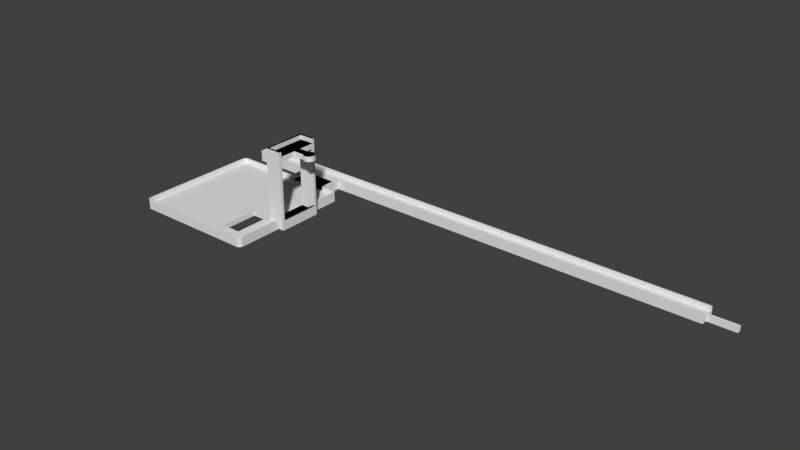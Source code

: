 # Source: 14.blend  (saved by Blender 2.68.0; exported with 4.5.12 LTS)
import bpy
from mathutils import Matrix  # noqa: F401  (used for matrix-valued properties, if any)

bpy.ops.wm.read_factory_settings(use_empty=True)
scene = bpy.context.scene
scene.name = 'Scene'

# ---- collections
col_collection_1 = bpy.data.collections.new('Collection 1'); scene.collection.children.link(col_collection_1)

# ---- world
world_world = bpy.data.worlds.new('World'); scene.world = world_world
world_world.color = (0.05088, 0.05088, 0.05088)
world_world.use_sun_shadow = False
world_world.sun_shadow_jitter_overblur = 0.0
world_world.cycles.sampling_method = 'MANUAL'
world_world.cycles.sample_map_resolution = 256

# ---- meshes
me_e1 = bpy.data.meshes.new('E1')
me_e1.from_pydata([(0.0, 0.0, -1.258e-16), (0.0, 0.0, 20.6), (0.0, 0.6, 19.4), (0.0, 11.1, 2.6), (0.0, 11.7, -1.258e-16), (0.0, 0.6, 2.6), (0.0, 11.1, 19.4), (0.0, 11.1, 20.6), (0.0, 11.7, 20.6), (0.0, 0.6, 18.0), (0.0, 11.1, 18.0), (0.0, 0.6, 20.6), (4.5, 0.0, -1.258e-16), (4.5, 0.0, 20.6), (4.5, 11.7, -1.258e-16), (4.5, 11.7, 20.6), (3.9, 0.6, 20.6), (3.9, 11.1, 20.6), (3.9, 11.1, 19.4), (3.9, 0.6, 19.4), (0.6, 0.6, 2.6), (4.5, 0.6, 18.0), (4.5, 0.6, 1.4), (0.6, 0.6, 1.4), (4.5, 11.1, 18.0), (0.6, 11.1, 2.6), (4.5, 11.1, 1.4), (0.6, 11.1, 1.4), (-5.5, 5.85, 18.0), (-5.386, 6.424, 18.0), (-5.386, 5.276, 18.0), (-5.061, 6.911, 18.0), (-4.574, 7.236, 18.0), (-4.0, 7.35, 18.0), (-3.426, 7.236, 18.0), (-2.939, 6.911, 18.0), (-2.899, 6.85, 18.0), (-1e-07, 6.85, 18.0), (-1e-07, 4.85, 18.0), (-2.899, 4.85, 18.0), (-2.939, 4.789, 18.0), (-3.426, 4.464, 18.0), (-4.0, 4.35, 18.0), (-4.574, 4.464, 18.0), (-5.061, 4.789, 18.0), (-5.5, 5.85, 19.4), (-5.386, 6.424, 19.4), (-5.386, 5.276, 19.4), (-5.061, 4.789, 19.4), (-4.574, 4.464, 19.4), (-4.0, 4.35, 19.4), (-3.426, 4.464, 19.4), (-2.939, 4.789, 19.4), (-2.899, 4.85, 19.4), (-1e-07, 4.85, 19.4), (-1e-07, 6.85, 19.4), (-2.899, 6.85, 19.4), (-2.939, 6.911, 19.4), (-3.426, 7.236, 19.4), (-4.0, 7.35, 19.4), (-4.574, 7.236, 19.4), (-5.061, 6.911, 19.4)], [], [(0, 1, 2), (3, 4, 5), (4, 6, 7), (4, 7, 8), (0, 2, 9), (0, 9, 5), (0, 5, 4), (9, 2, 10), (4, 3, 10), (4, 10, 6), (2, 1, 11), (6, 10, 2), (1, 0, 12), (13, 1, 12), (0, 4, 12), (12, 4, 14), (4, 8, 14), (14, 8, 15), (11, 1, 13), (16, 11, 13), (8, 7, 15), (7, 17, 15), (15, 16, 13), (17, 16, 15), (7, 6, 18), (17, 7, 18), (6, 2, 19), (18, 6, 19), (2, 11, 19), (19, 11, 16), (5, 9, 20), (20, 9, 21), (20, 21, 22), (20, 22, 23), (9, 10, 21), (21, 10, 24), (10, 3, 25), (26, 10, 25), (27, 26, 25), (26, 24, 10), (3, 5, 20), (25, 3, 20), (22, 12, 14), (13, 12, 22), (21, 24, 13), (13, 22, 21), (15, 24, 14), (15, 13, 24), (24, 26, 14), (26, 22, 14), (19, 16, 18), (18, 16, 17), (20, 23, 27), (25, 20, 27), (27, 23, 22), (26, 27, 22), (28, 29, 30), (30, 29, 31), (30, 31, 32), (30, 32, 33), (30, 33, 34), (30, 34, 35), (30, 35, 36), (30, 36, 37), (30, 37, 38), (30, 38, 39), (30, 39, 40), (30, 40, 41), (30, 41, 42), (30, 42, 43), (30, 43, 44), (28, 45, 29), (29, 45, 46), (28, 30, 45), (45, 30, 47), (30, 44, 47), (47, 44, 48), (48, 44, 43), (49, 48, 43), (49, 43, 42), (50, 49, 42), (50, 42, 41), (51, 50, 41), (51, 41, 40), (52, 51, 40), (52, 40, 39), (53, 52, 39), (53, 39, 38), (54, 53, 38), (54, 38, 37), (55, 54, 37), (36, 56, 37), (37, 56, 55), (36, 35, 57), (56, 36, 57), (34, 58, 35), (35, 58, 57), (33, 59, 34), (34, 59, 58), (32, 60, 33), (33, 60, 59), (31, 61, 32), (32, 61, 60), (29, 46, 31), (31, 46, 61), (46, 45, 47), (49, 46, 48), (48, 46, 47), (50, 46, 49), (51, 46, 50), (52, 46, 51), (53, 46, 52), (54, 46, 53), (55, 46, 54), (56, 46, 55), (57, 46, 56), (58, 46, 57), (59, 46, 58), (60, 46, 59), (61, 46, 60)])
me_e1.use_remesh_preserve_volume = False
me_e1.use_remesh_preserve_attributes = False
me_e1.use_mirror_vertex_groups = False
me_e1.update()
me_b1 = bpy.data.meshes.new('B1')
me_b1.from_pydata([(-2.85, 5.25, 0.4762), (-2.85, 5.85, -0.9238), (-2.85, -5.25, 0.4762), (-2.85, -5.85, -0.9238), (-2.85, -5.85, 1.676), (-2.85, 5.25, 1.676), (-2.85, 5.85, 1.676), (-2.85, -5.25, 1.676), (2.85, -5.85, -0.9238), (2.85, -5.85, 1.676), (2.85, 5.85, -0.9238), (2.85, 5.85, 1.676), (2.85, 5.25, 1.676), (2.85, 5.25, 0.4762), (2.85, -5.25, 0.4762), (2.85, -5.25, 1.676)], [], [(0, 1, 2), (3, 4, 2), (3, 2, 1), (1, 0, 5), (1, 5, 6), (2, 4, 7), (4, 3, 8), (9, 4, 8), (3, 1, 8), (8, 1, 10), (1, 6, 10), (10, 6, 11), (6, 5, 12), (11, 6, 12), (5, 0, 13), (12, 5, 13), (0, 2, 14), (13, 0, 14), (2, 7, 14), (14, 7, 15), (7, 4, 9), (15, 7, 9), (14, 8, 10), (14, 15, 9), (11, 12, 10), (12, 13, 10), (9, 8, 14), (13, 14, 10)])
me_b1.use_remesh_preserve_volume = False
me_b1.use_remesh_preserve_attributes = False
me_b1.use_mirror_vertex_groups = False
me_b1.update()
me_i = bpy.data.meshes.new('I')
me_i.from_pydata([(-0.2, 39.6, 0.0), (-0.149, 39.45, 0.0), (-0.2, 39.6, 2.6), (-0.2, 41.99, 0.0), (-0.149, 39.45, 2.6), (-0.2, 41.99, 2.6), (-0.149, 42.14, 0.0), (0.46, 38.87, 0.0), (0.46, 42.75, 0.0), (0.206, 39.68, 2.6), (0.46, 38.87, 2.6), (0.613, 38.79, 0.0), (-0.149, 42.14, 2.6), (0.613, 42.8, 0.0), (0.206, 41.91, 2.6), (17.4, 38.79, 0.0), (0.46, 42.75, 2.6), (132.6, 42.8, 0.0), (0.689, 39.19, 2.6), (0.206, 41.91, 1.4), (0.689, 42.4, 2.6), (0.613, 38.79, 2.6), (17.4, 38.99, 0.0), (0.613, 42.8, 2.6), (132.6, 42.4, 0.0), (0.689, 39.19, 1.4), (0.689, 42.4, 1.4), (0.206, 39.68, 1.4), (17.55, 39.0, 0.0), (17.55, 38.99, 0.0), (17.4, 38.79, 2.6), (132.6, 41.33, 0.0), (132.6, 42.4, 0.0), (132.6, 42.8, 2.6), (17.4, 39.19, 1.4), (132.6, 42.4, 1.4), (17.55, 38.99, 0.007281), (17.55, 38.99, 1.382), (27.8, 39.0, 0.0), (28.81, 38.99, 0.0), (17.4, 38.99, 1.4), (132.6, 41.33, 1.4), (139.8, 41.33, 0.0), (132.6, 42.4, 2.6), (17.4, 39.19, 2.6), (17.55, 33.3, 1.382), (17.55, 33.3, 1.4), (17.55, 33.29, 2.6), (29.25, 39.0, 0.0), (29.25, 38.99, 0.0), (28.81, 38.79, 0.0), (17.55, 33.3, 0.0), (132.6, 40.28, 0.0), (28.65, 39.0, 1.4), (28.65, 39.0, 1.4), (139.8, 40.28, 1.4), (17.55, 38.99, 1.4), (17.4, 33.3, 1.4), (132.6, 38.79, 0.0), (17.56, 33.3, 0.0), (28.81, 38.79, 0.0), (17.55, 39.0, 1.4), (139.8, 41.33, 1.4), (132.6, 39.19, 0.0), (139.8, 40.28, 0.0), (27.92, 39.0, 1.4), (28.65, 38.99, 1.4), (28.81, 39.0, 1.714), (28.81, 39.0, 1.493), (28.81, 39.0, 1.4), (28.81, 39.19, 1.4), (132.6, 40.28, 1.4), (17.55, 33.29, 1.4), (17.4, 33.3, 0.0), (17.4, 33.1, 1.4), (17.55, 39.0, 2.6), (29.25, 38.79, 0.0), (28.81, 33.51, 0.0), (17.55, 33.29, 0.0), (17.87, 39.0, 1.4), (132.6, 39.19, 1.4), (28.65, 33.29, 2.6), (28.65, 38.99, 1.4), (18.15, 39.0, 1.4), (28.62, 38.99, 1.4), (18.15, 38.99, 1.4), (28.65, 39.0, 2.6), (28.81, 39.0, 2.6), (28.81, 39.19, 2.6), (17.87, 33.29, 1.4), (18.15, 33.29, 2.6), (17.4, 33.51, 0.0), (17.4, 33.1, 2.6), (18.15, 33.29, 1.4), (18.15, 39.0, 2.6), (132.6, 39.19, 0.0), (29.25, 38.79, 2.589), (29.25, 38.79, 0.09835), (28.81, 33.3, 0.0), (29.25, 33.51, 0.0), (28.8, 33.29, 0.0), (-0.149, 0.46, 0.0), (28.65, 33.3, 1.4), (18.16, 33.3, 1.4), (18.15, 33.3, 1.4), (28.81, 38.79, 2.6), (29.25, 39.0, 2.6), (17.4, 33.51, 2.6), (0.689, 33.1, 2.6), (28.58, 33.29, 1.4), (132.6, 38.79, 2.6), (29.25, 33.51, 2.504), (29.25, 33.51, 2.304), (29.25, 38.79, 2.6), (29.25, 33.32, 0.0), (32.69, 33.51, 0.0), (29.25, 33.29, 0.0), (132.6, 39.19, 2.6), (28.65, 33.3, 1.4), (28.65, 33.3, 1.4), (29.23, 38.79, 2.6), (0.613, 33.51, 0.0), (0.613, 33.51, 2.6), (0.689, 33.1, 1.4), (0.206, 32.62, 1.4), (28.64, 33.29, 1.4), (32.69, 33.51, 2.6), (29.25, 33.51, 2.6), (28.65, 33.29, 1.4), (28.81, 33.51, 2.6), (0.46, 33.43, 0.0), (0.206, 32.62, 2.6), (28.81, 33.1, 1.4), (32.85, 33.43, 0.0), (28.81, 33.29, 1.714), (28.81, 33.29, 2.6), (29.25, 33.5, 2.6), (-0.149, 32.85, 0.0), (0.46, 33.43, 2.6), (-0.2, 32.69, 2.6), (28.81, 33.29, 1.4), (32.62, 33.1, 1.4), (32.85, 33.43, 2.6), (28.81, 33.29, 1.424), (28.81, 33.1, 2.6), (29.25, 33.46, 2.6), (32.62, 33.1, 2.6), (-0.2, 32.69, 0.0), (-0.149, 32.85, 2.6), (0.206, 0.689, 2.6), (33.1, 32.62, 1.4), (33.43, 32.85, 0.0), (29.25, 33.29, 2.6), (-0.2, 0.613, 0.0), (-0.149, 0.46, 2.6), (0.206, 0.689, 1.4), (31.4, 24.45, 1.4), (33.1, 24.45, 1.4), (33.51, 32.69, 0.0), (33.43, 32.85, 2.6), (-0.2, 0.613, 2.6), (0.46, -0.149, 2.6), (0.689, 0.206, 1.4), (33.1, 32.62, 2.6), (33.1, 24.45, 2.538), (30.6, 14.23, 1.4), (30.6, 23.85, 1.4), (30.91, 24.45, 1.4), (30.6, 24.45, 1.4), (33.31, 24.45, -6.291e-17), (30.6, 24.45, -1.258e-16), (30.6, 22.11, -6.291e-17), (33.51, 32.69, 2.6), (0.46, -0.149, 0.0), (0.689, 0.206, 2.6), (23.65, 3.658, 1.4), (33.1, 24.45, 2.6), (30.6, 14.12, 1.4), (30.6, 21.19, -6.291e-17), (23.65, 13.94, 0.0), (33.51, 24.45, -6.291e-17), (0.613, -0.2, 0.0), (0.613, -0.2, 2.6), (32.62, 0.206, 1.4), (23.65, 13.94, 1.4), (33.48, 24.45, 2.6), (33.51, 24.45, 2.6), (28.96, 13.94, 1.4), (30.6, 13.41, 1.4), (28.96, 13.94, 0.0), (30.6, 17.75, -6.291e-17), (23.65, 3.658, 0.0), (33.51, 24.45, 2.467), (32.69, -0.2, 2.6), (32.62, 0.206, 2.6), (28.96, 3.658, 1.4), (33.1, 0.689, 1.4), (33.1, 12.6, 1.4), (32.64, 12.75, 1.4), (30.6, 13.35, 1.4), (30.91, 12.75, 1.4), (30.6, 12.8, 1.4), (30.6, 12.75, 1.4), (30.6, 13.44, -6.291e-17), (33.51, 0.613, 0.0), (32.69, -0.2, 0.0), (28.96, 3.658, 0.0), (33.1, 0.689, 2.6), (32.85, 12.75, 1.4), (30.6, 12.75, -1.258e-16), (33.3, 12.6, 0.0), (32.82, 12.75, -6.291e-17), (33.43, 0.46, 0.0), (32.85, -0.149, 0.0), (32.85, -0.149, 2.6), (33.1, 12.6, 2.6), (33.05, 12.75, 1.4), (33.3, 12.6, 1.4), (33.3, 12.75, -6.291e-17), (33.51, 12.6, 0.0), (33.43, 0.46, 2.6), (33.3, 12.75, 1.4), (33.3, 12.75, 1.382), (33.51, 0.613, 2.6), (33.51, 12.6, 2.6), (33.3, 12.75, 1.4), (33.51, 24.01, 0.0), (33.3, 24.01, 0.0), (33.3, 17.43, -6.291e-17), (30.79, 13.35, 1.4), (31.87, 13.35, 1.4), (32.06, 13.35, 1.4), (33.1, 23.85, 1.4), (33.29, 13.35, 1.4), (33.3, 16.58, 1.4), (33.3, 23.85, 1.4), (33.3, 13.35, 1.4), (35.1, 24.45, -1.258e-16), (35.1, 24.45, 20.6), (35.1, 23.85, 19.4), (35.1, 23.85, 18.0), (35.1, 23.85, 20.6), (35.1, 23.85, 2.6), (35.1, 13.35, 18.0), (30.6, 24.45, 20.6), (35.1, 12.75, -1.258e-16), (31.2, 23.85, 19.4), (34.5, 23.85, 2.6), (30.6, 23.85, 18.0), (35.1, 13.35, 19.4), (31.2, 23.85, 20.6), (35.1, 13.35, 2.6), (30.6, 13.35, 18.0), (35.1, 12.75, 20.6), (31.2, 13.35, 19.4), (30.6, 12.75, 20.6), (34.5, 13.35, 2.6), (35.1, 13.35, 20.6), (31.2, 13.35, 20.6), (34.5, 13.35, 1.4), (34.5, 23.85, 1.4), (40.6, 18.6, 18.0), (40.49, 18.03, 18.0), (40.49, 19.18, 18.0), (40.6, 18.6, 19.4), (40.16, 17.54, 18.0), (40.49, 19.18, 19.4), (40.49, 18.03, 19.4), (39.67, 17.22, 18.0), (40.16, 19.66, 18.0), (39.1, 17.1, 18.0), (40.16, 17.54, 19.4), (40.16, 19.66, 19.4), (39.67, 19.99, 18.0), (38.53, 17.22, 18.0), (39.67, 17.22, 19.4), (39.67, 19.99, 19.4), (39.1, 20.1, 18.0), (38.04, 17.54, 18.0), (39.1, 17.1, 19.4), (39.1, 20.1, 19.4), (38.53, 19.99, 18.0), (38.0, 17.6, 18.0), (38.53, 17.22, 19.4), (38.53, 19.99, 19.4), (38.04, 19.66, 18.0), (35.1, 17.6, 18.0), (38.04, 17.54, 19.4), (38.04, 19.66, 19.4), (38.0, 19.6, 18.0), (35.1, 19.6, 18.0), (38.0, 17.6, 19.4), (38.0, 19.6, 19.4), (35.1, 19.6, 19.4), (35.1, 17.6, 19.4)], [], [(0, 1, 2), (2, 1, 4), (0, 3, 1), (1, 3, 6), (1, 6, 8), (1, 8, 13), (1, 13, 17), (24, 17, 32), (1, 17, 24), (63, 1, 52), (1, 31, 42), (52, 42, 64), (1, 42, 52), (38, 39, 29, 28), (22, 1, 28, 29), (1, 38, 28), (63, 95, 58), (63, 58, 1), (60, 50, 49, 76), (50, 39, 49), (49, 58, 76), (39, 38, 48, 49), (1, 48, 38), (1, 58, 48), (58, 49, 48), (1, 22, 15), (1, 15, 11), (1, 11, 7), (31, 1, 24), (0, 2, 3), (3, 2, 5), (5, 2, 4), (9, 14, 5), (9, 5, 4), (18, 9, 10), (30, 18, 21), (10, 9, 4), (14, 20, 5), (18, 10, 21), (23, 5, 20), (33, 20, 43), (23, 20, 33), (16, 5, 23), (12, 5, 16), (44, 18, 30), (4, 1, 7), (10, 4, 7), (10, 7, 11), (21, 10, 11), (21, 11, 15), (30, 21, 15), (30, 15, 22), (34, 30, 40), (40, 30, 22), (44, 30, 34), (22, 29, 36, 37), (37, 40, 22), (56, 40, 37), (88, 68, 67, 87), (68, 88, 70, 69), (58, 96, 97, 76), (96, 58, 110, 113), (110, 58, 95), (117, 110, 95), (70, 88, 80), (80, 88, 117), (80, 117, 95), (80, 95, 63), (80, 63, 52), (71, 80, 52), (71, 52, 64), (55, 71, 64), (55, 64, 42), (62, 55, 42), (31, 41, 42), (42, 41, 62), (41, 31, 24), (35, 41, 24), (20, 26, 35), (43, 20, 35), (24, 32, 35), (32, 43, 35), (43, 32, 17), (33, 43, 17), (13, 23, 17), (17, 23, 33), (8, 16, 13), (13, 16, 23), (6, 12, 8), (8, 12, 16), (3, 5, 6), (6, 5, 12), (14, 19, 26), (20, 14, 26), (9, 27, 19), (14, 9, 19), (25, 27, 9), (18, 25, 9), (25, 18, 34), (34, 18, 44), (19, 27, 25), (54, 34, 65), (65, 66, 54), (34, 54, 53, 19), (34, 19, 25), (84, 66, 65, 85), (65, 83, 85), (84, 82, 66), (79, 83, 34, 61), (83, 65, 34), (40, 56, 61, 34), (70, 19, 53, 69), (80, 19, 70), (71, 19, 80), (55, 19, 71), (41, 19, 55), (62, 41, 55), (26, 19, 35), (41, 35, 19), (120, 113, 106, 87), (87, 105, 120), (88, 106, 110), (106, 113, 110), (88, 87, 106), (117, 88, 110), (153, 101, 160), (160, 101, 154), (153, 147, 101), (101, 147, 137), (101, 137, 130), (101, 130, 121), (101, 121, 91), (101, 91, 73), (59, 98, 100, 78), (78, 73, 51, 59), (78, 101, 73), (78, 100, 101), (114, 77, 99, 115), (114, 98, 77), (98, 114, 116, 100), (101, 100, 116), (116, 115, 101), (116, 114, 115), (101, 115, 133), (101, 133, 151), (101, 151, 158), (226, 227, 169, 180), (169, 158, 180), (169, 227, 170, 158), (101, 170, 171), (101, 158, 170), (227, 171, 170), (191, 101, 179), (203, 211, 209), (209, 211, 210, 206), (189, 203, 209, 206), (206, 219, 204), (101, 204, 212), (101, 212, 213), (101, 213, 205), (101, 205, 181), (101, 181, 173), (210, 219, 206), (101, 191, 204), (191, 206, 204), (171, 227, 178, 179), (179, 101, 171), (178, 227, 190, 189), (189, 179, 178), (211, 203, 190, 228), (211, 228, 218, 210), (190, 227, 228), (203, 189, 190), (153, 160, 147), (147, 160, 139), (139, 160, 154), (149, 139, 154), (174, 161, 182), (174, 149, 161), (194, 193, 214), (194, 174, 193), (224, 215, 223), (220, 207, 214), (207, 194, 214), (193, 174, 182), (161, 149, 154), (108, 139, 131), (122, 139, 108), (107, 108, 92), (122, 108, 107), (138, 139, 122), (148, 139, 138), (215, 220, 223), (215, 207, 220), (149, 131, 139), (154, 101, 173), (161, 154, 173), (161, 173, 181), (182, 161, 181), (182, 181, 205), (193, 182, 205), (193, 205, 213), (214, 193, 213), (214, 213, 212), (220, 214, 212), (220, 212, 204), (223, 220, 204), (223, 204, 219), (224, 223, 219), (197, 215, 217), (217, 215, 224), (217, 224, 219), (217, 219, 210), (222, 217, 210, 218), (225, 217, 222), (180, 158, 192), (192, 158, 172, 186), (158, 151, 159), (172, 158, 159), (133, 142, 151), (151, 142, 159), (115, 126, 133), (133, 126, 142), (112, 115, 99), (112, 111, 126, 115), (111, 127, 126), (132, 144, 143, 140), (144, 135, 134, 143), (73, 57, 45, 51), (45, 57, 46), (92, 74, 57), (107, 92, 57), (73, 91, 57), (91, 107, 57), (121, 122, 91), (91, 122, 107), (130, 138, 121), (121, 138, 122), (137, 148, 130), (130, 148, 138), (147, 139, 137), (137, 139, 148), (184, 179, 189), (187, 184, 189), (175, 191, 179), (184, 175, 179), (206, 195, 189), (189, 195, 187), (191, 175, 206), (206, 175, 195), (108, 123, 74), (92, 108, 74), (131, 124, 123), (108, 131, 123), (149, 155, 124), (131, 149, 124), (155, 149, 162), (162, 149, 174), (162, 174, 183), (183, 174, 194), (183, 194, 196), (196, 194, 207), (196, 207, 197), (197, 207, 215), (124, 155, 162), (188, 187, 199, 229), (187, 196, 202), (196, 200, 202), (201, 199, 187, 202), (196, 197, 198, 200), (175, 124, 162), (165, 177, 230, 231), (216, 208, 197, 217), (165, 124, 177), (233, 232, 165, 231), (232, 166, 165), (216, 217, 221), (124, 168, 167, 156), (124, 166, 168), (124, 165, 166), (233, 236, 234, 232), (234, 235, 232), (221, 217, 225), (74, 123, 124), (141, 124, 150), (132, 124, 141), (119, 125, 128), (132, 140, 128, 125), (125, 124, 132), (125, 119, 118, 109), (74, 124, 125, 109), (103, 93, 109, 102), (109, 118, 102), (103, 104, 93), (74, 93, 89, 72), (74, 109, 93), (57, 74, 72, 46), (183, 175, 162), (187, 195, 183), (187, 124, 184), (230, 177, 188, 229), (197, 208, 198), (177, 124, 187, 188), (183, 195, 175), (187, 183, 196), (150, 124, 156, 157), (175, 184, 124), (164, 150, 157), (163, 150, 164, 176), (163, 172, 146), (135, 144, 152, 145), (146, 145, 152), (152, 144, 146), (145, 129, 135), (136, 129, 145, 146), (146, 142, 136), (185, 163, 176), (186, 172, 163, 185), (172, 159, 146), (159, 142, 146), (127, 129, 136, 126), (136, 142, 126), (144, 132, 141), (146, 144, 141), (146, 141, 150), (163, 146, 150), (128, 140, 143, 134), (93, 90, 89), (89, 90, 47, 72), (81, 128, 134, 135), (97, 111, 112, 76), (112, 99, 76), (127, 111, 96, 113), (111, 97, 96), (59, 60, 77), (77, 98, 59), (60, 76, 99, 77), (59, 51, 50, 60), (29, 39, 50, 51), (72, 47, 46), (47, 36, 46), (36, 29, 45, 46), (29, 51, 45), (47, 56, 37), (75, 61, 56, 47), (37, 36, 47), (47, 90, 94), (75, 47, 94), (90, 93, 104, 85), (85, 83, 90), (94, 90, 83), (102, 82, 84, 103), (85, 104, 103, 84), (81, 102, 118, 119), (81, 54, 66, 82), (81, 82, 102), (119, 128, 81), (54, 81, 86), (127, 113, 120, 129), (120, 81, 129), (81, 135, 129), (86, 81, 105, 87), (81, 120, 105), (67, 54, 86, 87), (75, 94, 79, 61), (79, 94, 83), (54, 67, 68, 53), (68, 69, 53), (237, 238, 239), (251, 245, 242), (245, 249, 257), (245, 257, 253), (237, 239, 240), (237, 240, 242), (237, 242, 245), (240, 239, 243), (245, 251, 243), (245, 243, 249), (239, 238, 241), (249, 243, 239), (185, 176, 238, 186), (176, 156, 167, 238), (238, 237, 192, 186), (164, 157, 156, 176), (237, 180, 192), (244, 238, 167, 168), (228, 227, 226, 245), (226, 180, 237, 245), (228, 245, 218), (253, 216, 221, 225), (253, 208, 216), (253, 200, 198, 208), (222, 245, 253, 225), (222, 218, 245), (200, 253, 255, 202), (241, 238, 244), (250, 241, 244), (253, 257, 255), (257, 258, 255), (255, 250, 244), (258, 250, 255), (257, 249, 254), (258, 257, 254), (249, 239, 246), (254, 249, 246), (239, 241, 246), (246, 241, 250), (242, 240, 247), (247, 240, 248), (247, 248, 166), (247, 232, 235, 260), (247, 166, 232), (240, 243, 248), (248, 243, 252), (243, 251, 256), (199, 243, 256), (231, 230, 256, 233), (229, 199, 256, 230), (256, 259, 236, 233), (199, 252, 243), (251, 242, 247), (256, 251, 247), (166, 244, 168), (248, 252, 244), (244, 166, 248), (202, 255, 252, 201), (255, 244, 252), (201, 252, 199), (246, 250, 254), (254, 250, 258), (247, 260, 259), (256, 247, 259), (234, 259, 260, 235), (236, 259, 234), (261, 262, 263), (263, 262, 265), (263, 265, 268), (263, 268, 270), (263, 270, 274), (263, 274, 278), (263, 278, 282), (263, 282, 286), (263, 286, 290), (263, 290, 289), (263, 289, 285), (263, 285, 281), (263, 281, 277), (263, 277, 273), (263, 273, 269), (261, 264, 262), (262, 264, 267), (261, 263, 264), (264, 263, 266), (263, 269, 266), (266, 269, 272), (272, 269, 273), (276, 272, 273), (276, 273, 277), (280, 276, 277), (280, 277, 281), (284, 280, 281), (284, 281, 285), (288, 284, 285), (288, 285, 289), (292, 288, 289), (292, 289, 290), (293, 292, 290), (293, 290, 286), (294, 293, 286), (282, 291, 286), (286, 291, 294), (282, 278, 287), (291, 282, 287), (274, 283, 278), (278, 283, 287), (270, 279, 274), (274, 279, 283), (268, 275, 270), (270, 275, 279), (265, 271, 268), (268, 271, 275), (262, 267, 265), (265, 267, 271), (267, 264, 266), (276, 267, 272), (272, 267, 266), (280, 267, 276), (284, 267, 280), (288, 267, 284), (292, 267, 288), (293, 267, 292), (294, 267, 293), (291, 267, 294), (287, 267, 291), (283, 267, 287), (279, 267, 283), (275, 267, 279), (271, 267, 275)])
me_i.use_remesh_preserve_volume = False
me_i.use_remesh_preserve_attributes = False
me_i.use_mirror_vertex_groups = False
me_i.update()

# ---- objects
ob_e1 = bpy.data.objects.new('E1', me_e1)
ob_b1 = bpy.data.objects.new('B1', me_b1)
ob_i = bpy.data.objects.new('I', me_i)

# ---- transforms, parenting, visibility, modifiers, constraints
ob_e1.location = (35.1, 24.45, 0.0)
ob_e1.rotation_euler = (0.0, 0.0, 3.142)
ob_e1.hide_viewport = True
ob_e1.lineart.crease_threshold = 0.0
ob_b1.location = (23.4, 36.15, 0.9238)
ob_b1.rotation_euler = (0.0, 0.0, 1.571)
ob_b1.scale = (1.002, 1.0, 1.0)
ob_b1.hide_viewport = True
ob_b1.lineart.crease_threshold = 0.0
ob_i.location = (0.0, 0.0, 0.0)
ob_i.lineart.crease_threshold = 0.0

# ---- collection membership
col_collection_1.objects.link(ob_e1)
col_collection_1.objects.link(ob_b1)
col_collection_1.objects.link(ob_i)

# ---- scene / render settings (as saved in the file)
scene.frame_start = 1; scene.frame_end = 250; scene.frame_set(1)
scene.render.engine = 'BLENDER_EEVEE_NEXT'
scene.render.image_settings.color_mode = 'RGB'
scene.render.image_settings.compression = 90
scene.render.resolution_percentage = 50
scene.render.dither_intensity = 0.0
scene.cycles.use_denoising = False
scene.cycles.samples = 10
scene.cycles.sampling_pattern = 'TABULATED_SOBOL'
scene.cycles.light_sampling_threshold = 0.0
scene.cycles.use_adaptive_sampling = False
scene.cycles.use_light_tree = False
scene.cycles.blur_glossy = 0.0
scene.cycles.volume_bounces = 1
scene.cycles.pixel_filter_type = 'GAUSSIAN'
scene.cycles.sample_clamp_indirect = 0.0
scene.view_settings.view_transform = 'Standard'
bpy.context.view_layer.update()

# ---- added for rendering (the .blend has no active camera and no usable light): camera, sun
cam_auto = bpy.data.cameras.new('AutoCamera')
cam_auto.lens = 50.0
cam_auto.sensor_width = 36.0
cam_auto.clip_end = 2512.91
ob_auto_camera = bpy.data.objects.new('AutoCamera', cam_auto)
scene.collection.objects.link(ob_auto_camera)
ob_auto_camera.location = (210.35, -153.348, 124.387)
ob_auto_camera.rotation_euler = (1.09748, -7.21219e-08, 0.694738)
scene.camera = ob_auto_camera
light_auto_sun = bpy.data.lights.new('AutoSun', 'SUN')
light_auto_sun.energy = 3.0
light_auto_sun.angle = 0.0523599
ob_auto_sun = bpy.data.objects.new('AutoSun', light_auto_sun)
scene.collection.objects.link(ob_auto_sun)
ob_auto_sun.rotation_euler = (0.872665, 0.174533, 0.523599)
bpy.context.view_layer.update()
